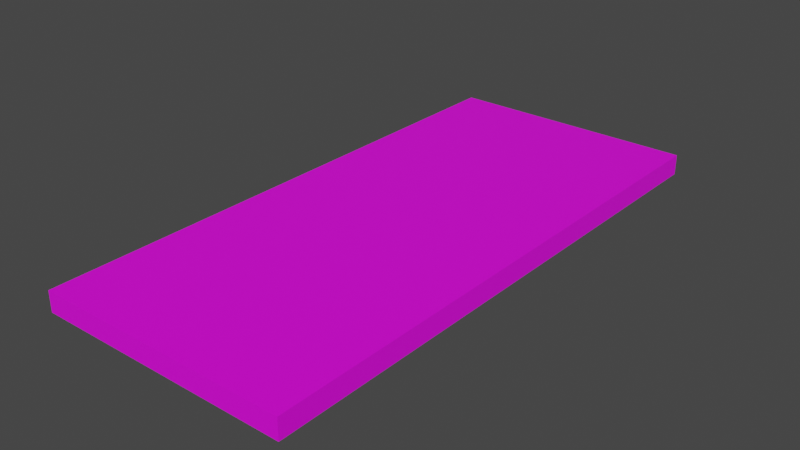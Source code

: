 # Source: computer_desk.blend  (saved by Blender 2.80.74; exported with 4.5.12 LTS)
import bpy
from mathutils import Matrix  # noqa: F401  (used for matrix-valued properties, if any)

bpy.ops.wm.read_factory_settings(use_empty=True)
scene = bpy.context.scene
scene.name = 'Scene'

# ---- collections
col_collection = bpy.data.collections.new('Collection'); scene.collection.children.link(col_collection)

# ---- images (referenced by path relative to the original .blend; pixels are not part of the script)
import os
ASSET_DIR = os.environ.get("B2B_ASSET_DIR", "")  # directory of the original .blend (textures are referenced by path, not embedded)
HERE = os.path.dirname(os.path.abspath(__file__))  # packed textures are extracted next to this script under _unpacked/

def load_image(name, relpath, width, height, colorspace="sRGB"):
    """Load a texture the original file referenced (path relative to the .blend, or extracted next to this script)."""
    p = next((c for c in (os.path.join(HERE, relpath), os.path.join(ASSET_DIR, relpath)) if relpath and os.path.exists(c)), "")
    if p:
        img = bpy.data.images.load(p, check_existing=True)
        img.name = name
    else:  # same state as the original file: an image datablock whose file is absent (Cycles renders it pink)
        img = bpy.data.images.new(name, width, height)
        img.source = "FILE"
        img.filepath = "//" + (relpath or name)
    img.colorspace_settings.name = colorspace
    return img
img_wood_png = load_image('wood.png', 'wood.png', 1024, 1024, 'sRGB')

# ---- materials (node trees are filled in below, after node groups)
mat_frame = bpy.data.materials.new('Frame')
mat_frame.alpha_threshold = 0.0
mat_frame.use_transparent_shadow = False
mat_frame.line_color = (0.0, 0.0, 0.0, 1.0)
mat_wooden_tabletop = bpy.data.materials.new('Wooden Tabletop')
mat_wooden_tabletop.use_transparent_shadow = False

# ---- material node trees
mat_frame.use_nodes = True; mat_frame.node_tree.nodes.clear()
_N = mat_frame.node_tree.nodes; _L = mat_frame.node_tree.links
n0 = _N.new('ShaderNodeOutputMaterial'); n0.name = 'Material Output'; n0.location = (300, 300)
n1 = _N.new('ShaderNodeBsdfPrincipled'); n1.name = 'Principled BSDF'; n1.location = (10, 300)
n1.distribution = 'GGX'
n1.subsurface_method = 'BURLEY'
n1.inputs[0].default_value = (0.0, 0.0, 0.0, 1.0)
n1.inputs[1].default_value = 0.175
n1.inputs[2].default_value = 0.4
n1.inputs[3].default_value = 1.45
n1.inputs[27].default_value = (0.0, 0.0, 0.0, 1.0)
n1.inputs[28].default_value = 1.0
_L.new(n1.outputs[0], n0.inputs[0])
n0.is_active_output = True
mat_wooden_tabletop.use_nodes = True; mat_wooden_tabletop.node_tree.nodes.clear()
_N = mat_wooden_tabletop.node_tree.nodes; _L = mat_wooden_tabletop.node_tree.links
n0 = _N.new('ShaderNodeOutputMaterial'); n0.name = 'Material Output'; n0.location = (300, 300)
n1 = _N.new('ShaderNodeBsdfPrincipled'); n1.name = 'Principled BSDF'; n1.location = (10, 300)
n1.distribution = 'GGX'
n1.subsurface_method = 'BURLEY'
n1.inputs[3].default_value = 1.45
n1.inputs[27].default_value = (0.0, 0.0, 0.0, 1.0)
n1.inputs[28].default_value = 1.0
n2 = _N.new('ShaderNodeTexImage'); n2.name = 'Image Texture'; n2.location = (-280, 280)
n2.image = img_wood_png
n2.interpolation = 'Closest'
_L.new(n1.outputs[0], n0.inputs[0])
_L.new(n2.outputs[0], n1.inputs[0])
n0.is_active_output = True

# ---- world
world_world = bpy.data.worlds.new('World'); scene.world = world_world
world_world.use_nodes = True; world_world.node_tree.nodes.clear()
_N = world_world.node_tree.nodes; _L = world_world.node_tree.links
n0 = _N.new('ShaderNodeOutputWorld'); n0.name = 'World Output'; n0.location = (300, 300)
n1 = _N.new('ShaderNodeBackground'); n1.name = 'Background'; n1.location = (10, 300)
n1.inputs[0].default_value = (0.05088, 0.05088, 0.05088, 1.0)
_L.new(n1.outputs[0], n0.inputs[0])
n0.is_active_output = True
world_world.color = (0.05088, 0.05088, 0.05088)
world_world.use_sun_shadow = False
world_world.sun_shadow_jitter_overblur = 0.0

# ---- meshes
me_cube = bpy.data.meshes.new('Cube')
me_cube.from_pydata([(-0.9096, -0.9775, 2.0), (0.9096, -0.9775, 2.0), (-0.9096, -0.9775, 1.854), (0.9096, -0.9775, 1.854), (-0.9096, 3.0, 2.0), (0.9096, 3.0, 2.0), (-0.9096, 3.0, 1.854), (0.9096, 2.999, 1.854)], [], [(1, 3, 2, 0), (5, 4, 6, 7), (2, 6, 4, 0), (1, 0, 4, 5), (3, 1, 5, 7), (2, 3, 7, 6)])
me_cube.polygons.foreach_set('material_index', [1, 1, 1, 1, 1, 1])
_uv = me_cube.uv_layers.new(name='UVMap')
_uv.uv.foreach_set('vector', [0.0, 0.5, 4.006e-08, 0.0, 0.3361, 0.0, 0.3361, 0.5, 0.0, 0.5, 0.3361, 0.5, 0.3361, 0.0, 4.006e-08, 0.0, 0.1655, 0.5, 0.1655, 0.5, 0.1655, 1.0, 0.1655, 1.0, 0.667, 0.0008149, 0.667, 0.5008, 0.667, 0.5008, 0.667, 0.0008149, 0.1655, 0.5, 0.1655, 1.0, 0.1655, 1.0, 0.1489, 0.5, 0.5015, 4.47e-08, 0.485, 0.5, 0.5015, 0.5, 0.5015, 4.47e-08])
me_cube.materials.append(mat_frame)
me_cube.materials.append(mat_wooden_tabletop)
me_cube.use_remesh_preserve_volume = False
me_cube.use_remesh_preserve_attributes = False
me_cube.use_mirror_vertex_groups = False
me_cube.update()

# ---- objects
ob_desk = bpy.data.objects.new('Desk', me_cube)

# ---- transforms, parenting, visibility, modifiers, constraints
ob_desk.location = (0.0, 1.192e-07, 7.105e-15)
ob_desk.lock_rotations_4d = False
ob_desk.empty_display_type = 'ARROWS'
ob_desk.lineart.crease_threshold = 0.0

# ---- collection membership
col_collection.objects.link(ob_desk)

# ---- scene / render settings (as saved in the file)
scene.frame_start = 1; scene.frame_end = 250; scene.frame_set(1)
scene.render.engine = 'BLENDER_EEVEE_NEXT'
scene.cycles.use_denoising = False
scene.cycles.samples = 128
scene.cycles.sampling_pattern = 'TABULATED_SOBOL'
scene.cycles.use_adaptive_sampling = False
scene.cycles.use_light_tree = False
scene.view_settings.view_transform = 'Filmic'
bpy.context.view_layer.update()

# ---- added for rendering (the .blend has no active camera and no usable light): camera, sun
cam_auto = bpy.data.cameras.new('AutoCamera')
cam_auto.lens = 50.0
cam_auto.sensor_width = 36.0
cam_auto.clip_end = 1000.0
ob_auto_camera = bpy.data.objects.new('AutoCamera', cam_auto)
scene.collection.objects.link(ob_auto_camera)
ob_auto_camera.location = (4.04865, -3.84727, 5.1659)
ob_auto_camera.rotation_euler = (1.09748, -7.21219e-08, 0.694738)
scene.camera = ob_auto_camera
light_auto_sun = bpy.data.lights.new('AutoSun', 'SUN')
light_auto_sun.energy = 3.0
light_auto_sun.angle = 0.0523599
ob_auto_sun = bpy.data.objects.new('AutoSun', light_auto_sun)
scene.collection.objects.link(ob_auto_sun)
ob_auto_sun.rotation_euler = (0.872665, 0.174533, 0.523599)
bpy.context.view_layer.update()

